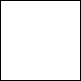

The diagram above was exported from draw.io. Its source (the exported page's mxGraphModel, read from the mxfile embedded in the PNG):
<mxGraphModel dx="868" dy="450" grid="1" gridSize="10" guides="1" tooltips="1" connect="1" arrows="1" fold="1" page="1" pageScale="1" pageWidth="850" pageHeight="1100" math="0" shadow="0">
  <root>
    <mxCell id="0" />
    <mxCell id="1" parent="0" />
    <mxCell id="Zek871ohCYrXodtAAg8Z-1" value="" style="whiteSpace=wrap;html=1;aspect=fixed;" parent="1" vertex="1">
      <mxGeometry x="380" y="190" width="80" height="80" as="geometry" />
    </mxCell>
    <mxCell id="Zek871ohCYrXodtAAg8Z-2" value="" style="whiteSpace=wrap;html=1;aspect=fixed;" parent="1" vertex="1">
      <mxGeometry x="380" y="190" width="80" height="80" as="geometry" />
    </mxCell>
  </root>
</mxGraphModel>